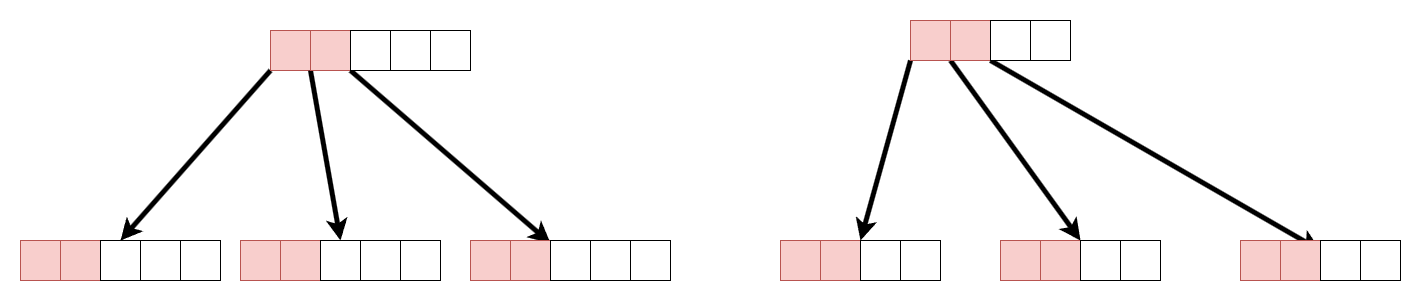

The diagram above was exported from draw.io. Its source (the exported page's mxGraphModel, read from the mxfile embedded in the PNG):
<mxGraphModel dx="2554" dy="1023" grid="1" gridSize="10" guides="1" tooltips="1" connect="1" arrows="1" fold="1" page="1" pageScale="1" pageWidth="827" pageHeight="1169" math="0" shadow="0">
  <root>
    <mxCell id="0" />
    <mxCell id="1" parent="0" />
    <mxCell id="2" style="rounded=0;orthogonalLoop=1;jettySize=auto;html=1;exitX=0;exitY=1;exitDx=0;exitDy=0;entryX=0.5;entryY=0;entryDx=0;entryDy=0;strokeWidth=5;" edge="1" source="3" target="19" parent="1">
      <mxGeometry relative="1" as="geometry" />
    </mxCell>
    <mxCell id="3" value="" style="rounded=0;whiteSpace=wrap;html=1;fillColor=#f8cecc;strokeColor=#b85450;" vertex="1" parent="1">
      <mxGeometry x="200" y="320" width="40" height="40" as="geometry" />
    </mxCell>
    <mxCell id="4" style="rounded=0;orthogonalLoop=1;jettySize=auto;html=1;exitX=0;exitY=1;exitDx=0;exitDy=0;entryX=0.5;entryY=0;entryDx=0;entryDy=0;strokeWidth=5;" edge="1" source="6" target="24" parent="1">
      <mxGeometry relative="1" as="geometry" />
    </mxCell>
    <mxCell id="5" style="rounded=0;orthogonalLoop=1;jettySize=auto;html=1;exitX=1;exitY=1;exitDx=0;exitDy=0;strokeWidth=5;" edge="1" source="6" target="29" parent="1">
      <mxGeometry relative="1" as="geometry" />
    </mxCell>
    <mxCell id="6" value="" style="rounded=0;whiteSpace=wrap;html=1;fillColor=#f8cecc;strokeColor=#b85450;" vertex="1" parent="1">
      <mxGeometry x="240" y="320" width="40" height="40" as="geometry" />
    </mxCell>
    <mxCell id="7" value="" style="rounded=0;whiteSpace=wrap;html=1;" vertex="1" parent="1">
      <mxGeometry x="280" y="320" width="40" height="40" as="geometry" />
    </mxCell>
    <mxCell id="8" value="" style="rounded=0;whiteSpace=wrap;html=1;" vertex="1" parent="1">
      <mxGeometry x="320" y="320" width="40" height="40" as="geometry" />
    </mxCell>
    <mxCell id="9" style="rounded=0;orthogonalLoop=1;jettySize=auto;html=1;exitX=1;exitY=1;exitDx=0;exitDy=0;entryX=0;entryY=0;entryDx=0;entryDy=0;strokeWidth=5;" edge="1" source="11" target="38" parent="1">
      <mxGeometry relative="1" as="geometry" />
    </mxCell>
    <mxCell id="10" style="rounded=0;orthogonalLoop=1;jettySize=auto;html=1;exitX=0;exitY=1;exitDx=0;exitDy=0;entryX=0;entryY=0;entryDx=0;entryDy=0;strokeWidth=5;" edge="1" source="11" target="42" parent="1">
      <mxGeometry relative="1" as="geometry" />
    </mxCell>
    <mxCell id="11" value="" style="rounded=0;whiteSpace=wrap;html=1;fillColor=#f8cecc;strokeColor=#b85450;" vertex="1" parent="1">
      <mxGeometry x="840" y="310" width="40" height="40" as="geometry" />
    </mxCell>
    <mxCell id="12" value="" style="rounded=0;whiteSpace=wrap;html=1;fillColor=#f8cecc;strokeColor=#b85450;" vertex="1" parent="1">
      <mxGeometry x="880" y="310" width="40" height="40" as="geometry" />
    </mxCell>
    <mxCell id="13" style="rounded=0;orthogonalLoop=1;jettySize=auto;html=1;exitX=0;exitY=1;exitDx=0;exitDy=0;entryX=1;entryY=0.25;entryDx=0;entryDy=0;strokeWidth=5;" edge="1" source="14" target="33" parent="1">
      <mxGeometry relative="1" as="geometry" />
    </mxCell>
    <mxCell id="14" value="" style="rounded=0;whiteSpace=wrap;html=1;" vertex="1" parent="1">
      <mxGeometry x="920" y="310" width="40" height="40" as="geometry" />
    </mxCell>
    <mxCell id="15" value="" style="rounded=0;whiteSpace=wrap;html=1;" vertex="1" parent="1">
      <mxGeometry x="960" y="310" width="40" height="40" as="geometry" />
    </mxCell>
    <mxCell id="16" value="" style="rounded=0;whiteSpace=wrap;html=1;" vertex="1" parent="1">
      <mxGeometry x="360" y="320" width="40" height="40" as="geometry" />
    </mxCell>
    <mxCell id="17" value="" style="rounded=0;whiteSpace=wrap;html=1;fillColor=#f8cecc;strokeColor=#b85450;" vertex="1" parent="1">
      <mxGeometry x="-50" y="530" width="40" height="40" as="geometry" />
    </mxCell>
    <mxCell id="18" value="" style="rounded=0;whiteSpace=wrap;html=1;fillColor=#f8cecc;strokeColor=#b85450;" vertex="1" parent="1">
      <mxGeometry x="-10" y="530" width="40" height="40" as="geometry" />
    </mxCell>
    <mxCell id="19" value="" style="rounded=0;whiteSpace=wrap;html=1;" vertex="1" parent="1">
      <mxGeometry x="30" y="530" width="40" height="40" as="geometry" />
    </mxCell>
    <mxCell id="20" value="" style="rounded=0;whiteSpace=wrap;html=1;" vertex="1" parent="1">
      <mxGeometry x="70" y="530" width="40" height="40" as="geometry" />
    </mxCell>
    <mxCell id="21" value="" style="rounded=0;whiteSpace=wrap;html=1;" vertex="1" parent="1">
      <mxGeometry x="110" y="530" width="40" height="40" as="geometry" />
    </mxCell>
    <mxCell id="22" value="" style="rounded=0;whiteSpace=wrap;html=1;fillColor=#f8cecc;strokeColor=#b85450;" vertex="1" parent="1">
      <mxGeometry x="170" y="530" width="40" height="40" as="geometry" />
    </mxCell>
    <mxCell id="23" value="" style="rounded=0;whiteSpace=wrap;html=1;fillColor=#f8cecc;strokeColor=#b85450;" vertex="1" parent="1">
      <mxGeometry x="210" y="530" width="40" height="40" as="geometry" />
    </mxCell>
    <mxCell id="24" value="" style="rounded=0;whiteSpace=wrap;html=1;" vertex="1" parent="1">
      <mxGeometry x="250" y="530" width="40" height="40" as="geometry" />
    </mxCell>
    <mxCell id="25" value="" style="rounded=0;whiteSpace=wrap;html=1;" vertex="1" parent="1">
      <mxGeometry x="290" y="530" width="40" height="40" as="geometry" />
    </mxCell>
    <mxCell id="26" value="" style="rounded=0;whiteSpace=wrap;html=1;" vertex="1" parent="1">
      <mxGeometry x="330" y="530" width="40" height="40" as="geometry" />
    </mxCell>
    <mxCell id="27" value="" style="rounded=0;whiteSpace=wrap;html=1;fillColor=#f8cecc;strokeColor=#b85450;" vertex="1" parent="1">
      <mxGeometry x="400" y="530" width="40" height="40" as="geometry" />
    </mxCell>
    <mxCell id="28" value="" style="rounded=0;whiteSpace=wrap;html=1;fillColor=#f8cecc;strokeColor=#b85450;" vertex="1" parent="1">
      <mxGeometry x="440" y="530" width="40" height="40" as="geometry" />
    </mxCell>
    <mxCell id="29" value="" style="rounded=0;whiteSpace=wrap;html=1;" vertex="1" parent="1">
      <mxGeometry x="480" y="530" width="40" height="40" as="geometry" />
    </mxCell>
    <mxCell id="30" value="" style="rounded=0;whiteSpace=wrap;html=1;" vertex="1" parent="1">
      <mxGeometry x="520" y="530" width="40" height="40" as="geometry" />
    </mxCell>
    <mxCell id="31" value="" style="rounded=0;whiteSpace=wrap;html=1;" vertex="1" parent="1">
      <mxGeometry x="560" y="530" width="40" height="40" as="geometry" />
    </mxCell>
    <mxCell id="32" value="" style="rounded=0;whiteSpace=wrap;html=1;fillColor=#f8cecc;strokeColor=#b85450;" vertex="1" parent="1">
      <mxGeometry x="1170" y="530" width="40" height="40" as="geometry" />
    </mxCell>
    <mxCell id="33" value="" style="rounded=0;whiteSpace=wrap;html=1;fillColor=#f8cecc;strokeColor=#b85450;" vertex="1" parent="1">
      <mxGeometry x="1210" y="530" width="40" height="40" as="geometry" />
    </mxCell>
    <mxCell id="34" value="" style="rounded=0;whiteSpace=wrap;html=1;" vertex="1" parent="1">
      <mxGeometry x="1250" y="530" width="40" height="40" as="geometry" />
    </mxCell>
    <mxCell id="35" value="" style="rounded=0;whiteSpace=wrap;html=1;" vertex="1" parent="1">
      <mxGeometry x="1290" y="530" width="40" height="40" as="geometry" />
    </mxCell>
    <mxCell id="36" value="" style="rounded=0;whiteSpace=wrap;html=1;fillColor=#f8cecc;strokeColor=#b85450;" vertex="1" parent="1">
      <mxGeometry x="930" y="530" width="40" height="40" as="geometry" />
    </mxCell>
    <mxCell id="37" value="" style="rounded=0;whiteSpace=wrap;html=1;fillColor=#f8cecc;strokeColor=#b85450;" vertex="1" parent="1">
      <mxGeometry x="970" y="530" width="40" height="40" as="geometry" />
    </mxCell>
    <mxCell id="38" value="" style="rounded=0;whiteSpace=wrap;html=1;" vertex="1" parent="1">
      <mxGeometry x="1010" y="530" width="40" height="40" as="geometry" />
    </mxCell>
    <mxCell id="39" value="" style="rounded=0;whiteSpace=wrap;html=1;" vertex="1" parent="1">
      <mxGeometry x="1050" y="530" width="40" height="40" as="geometry" />
    </mxCell>
    <mxCell id="40" value="" style="rounded=0;whiteSpace=wrap;html=1;fillColor=#f8cecc;strokeColor=#b85450;" vertex="1" parent="1">
      <mxGeometry x="710" y="530" width="40" height="40" as="geometry" />
    </mxCell>
    <mxCell id="41" value="" style="rounded=0;whiteSpace=wrap;html=1;fillColor=#f8cecc;strokeColor=#b85450;" vertex="1" parent="1">
      <mxGeometry x="750" y="530" width="40" height="40" as="geometry" />
    </mxCell>
    <mxCell id="42" value="" style="rounded=0;whiteSpace=wrap;html=1;" vertex="1" parent="1">
      <mxGeometry x="790" y="530" width="40" height="40" as="geometry" />
    </mxCell>
    <mxCell id="43" value="" style="rounded=0;whiteSpace=wrap;html=1;" vertex="1" parent="1">
      <mxGeometry x="830" y="530" width="40" height="40" as="geometry" />
    </mxCell>
  </root>
</mxGraphModel>